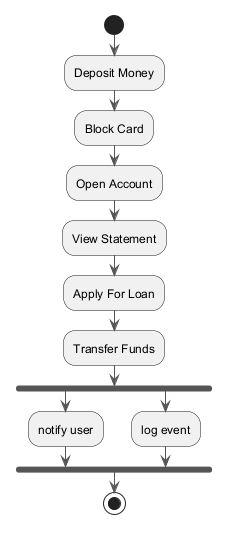

The diagram above was rendered by PlantUML. Its source (embedded in the PNG):
@startuml
skinparam backgroundColor #FFFFFF
skinparam classBackgroundColor #E8F4FA
skinparam classBorderColor #2C7DA0
skinparam ArrowColor #555555
start
:Deposit Money;
:Block Card;
:Open Account;
:View Statement;
:Apply For Loan;
:Transfer Funds;
fork
:notify user;
fork again
:log event;
end fork
stop
@enduml